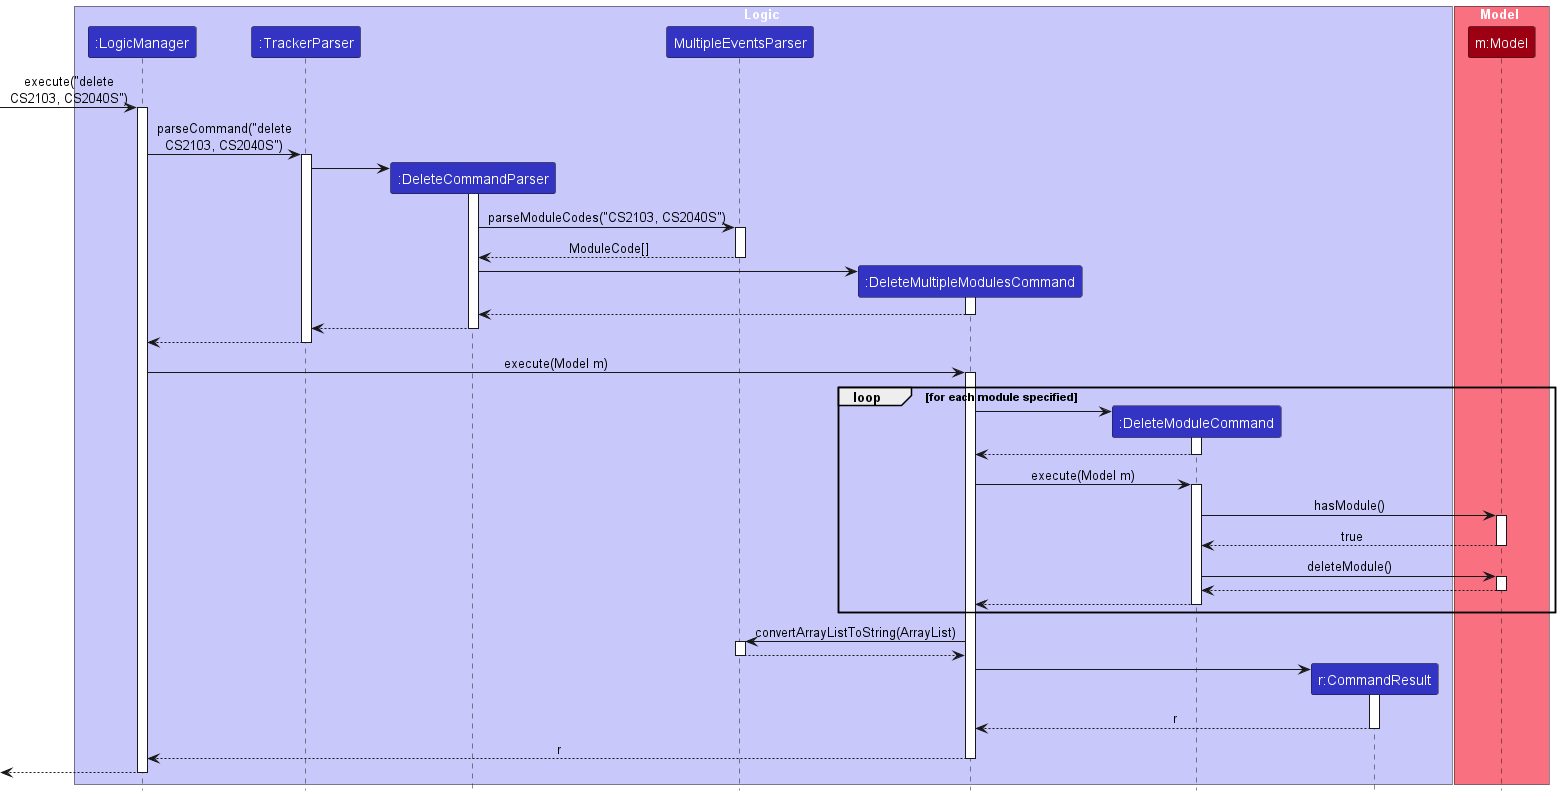

The diagram above was rendered by PlantUML. Its source (embedded in the PNG):
@startuml
!include style.puml

box Logic LOGIC_COLOR_T1
participant ":LogicManager" LOGIC_COLOR
participant ":TrackerParser" LOGIC_COLOR
participant ":DeleteCommandParser" LOGIC_COLOR
participant "MultipleEventsParser" LOGIC_COLOR
participant ":DeleteMultipleModulesCommand" LOGIC_COLOR
participant ":DeleteModuleCommand" LOGIC_COLOR
participant "r:CommandResult" LOGIC_COLOR
endbox

box Model MODEL_COLOR_T1
participant "m:Model" MODEL_COLOR
end box

-> ":LogicManager": execute("delete\nCS2103, CS2040S")
activate ":LogicManager"

":LogicManager" -> ":TrackerParser": parseCommand("delete\nCS2103, CS2040S")
activate ":TrackerParser"

create ":DeleteCommandParser"
":TrackerParser" -> ":DeleteCommandParser"
activate ":DeleteCommandParser"

":DeleteCommandParser" -> "MultipleEventsParser": parseModuleCodes("CS2103, CS2040S")
activate "MultipleEventsParser"

":DeleteCommandParser" <-- "MultipleEventsParser": ModuleCode[]
deactivate "MultipleEventsParser"

create ":DeleteMultipleModulesCommand"
":DeleteCommandParser" -> ":DeleteMultipleModulesCommand"
activate ":DeleteMultipleModulesCommand"

":DeleteCommandParser" <-- ":DeleteMultipleModulesCommand"
deactivate ":DeleteMultipleModulesCommand"

":TrackerParser" <-- ":DeleteCommandParser"
deactivate ":DeleteCommandParser"

":LogicManager" <-- ":TrackerParser"
deactivate ":TrackerParser"

":LogicManager" -> ":DeleteMultipleModulesCommand": execute(Model m)
activate ":DeleteMultipleModulesCommand"

loop for each module specified
    create ":DeleteModuleCommand"

    ":DeleteMultipleModulesCommand" -> ":DeleteModuleCommand"
    activate ":DeleteModuleCommand"

    ":DeleteMultipleModulesCommand" <-- ":DeleteModuleCommand"
    deactivate ":DeleteModuleCommand"

    ":DeleteMultipleModulesCommand" -> ":DeleteModuleCommand": execute(Model m)
    activate ":DeleteModuleCommand"

    ":DeleteModuleCommand" -> "m:Model" : hasModule()
    activate "m:Model"

    ":DeleteModuleCommand" <-- "m:Model": true
    deactivate "m:Model"

    ":DeleteModuleCommand" -> "m:Model": deleteModule()
    activate "m:Model"

    ":DeleteModuleCommand" <-- "m:Model"
    deactivate "m:Model"

    ":DeleteMultipleModulesCommand" <-- ":DeleteModuleCommand"
    deactivate ":DeleteModuleCommand"
end

":DeleteMultipleModulesCommand" -> "MultipleEventsParser": convertArrayListToString(ArrayList)
activate "MultipleEventsParser"

":DeleteMultipleModulesCommand" <-- "MultipleEventsParser"
deactivate "MultipleEventsParser"

create "r:CommandResult"
":DeleteMultipleModulesCommand" -> "r:CommandResult"
activate "r:CommandResult"

":DeleteMultipleModulesCommand" <-- "r:CommandResult": r
deactivate "r:CommandResult"

":LogicManager" <-- ":DeleteMultipleModulesCommand": r
deactivate ":DeleteMultipleModulesCommand"

<-- ":LogicManager"
deactivate ":LogicManager"

@enduml